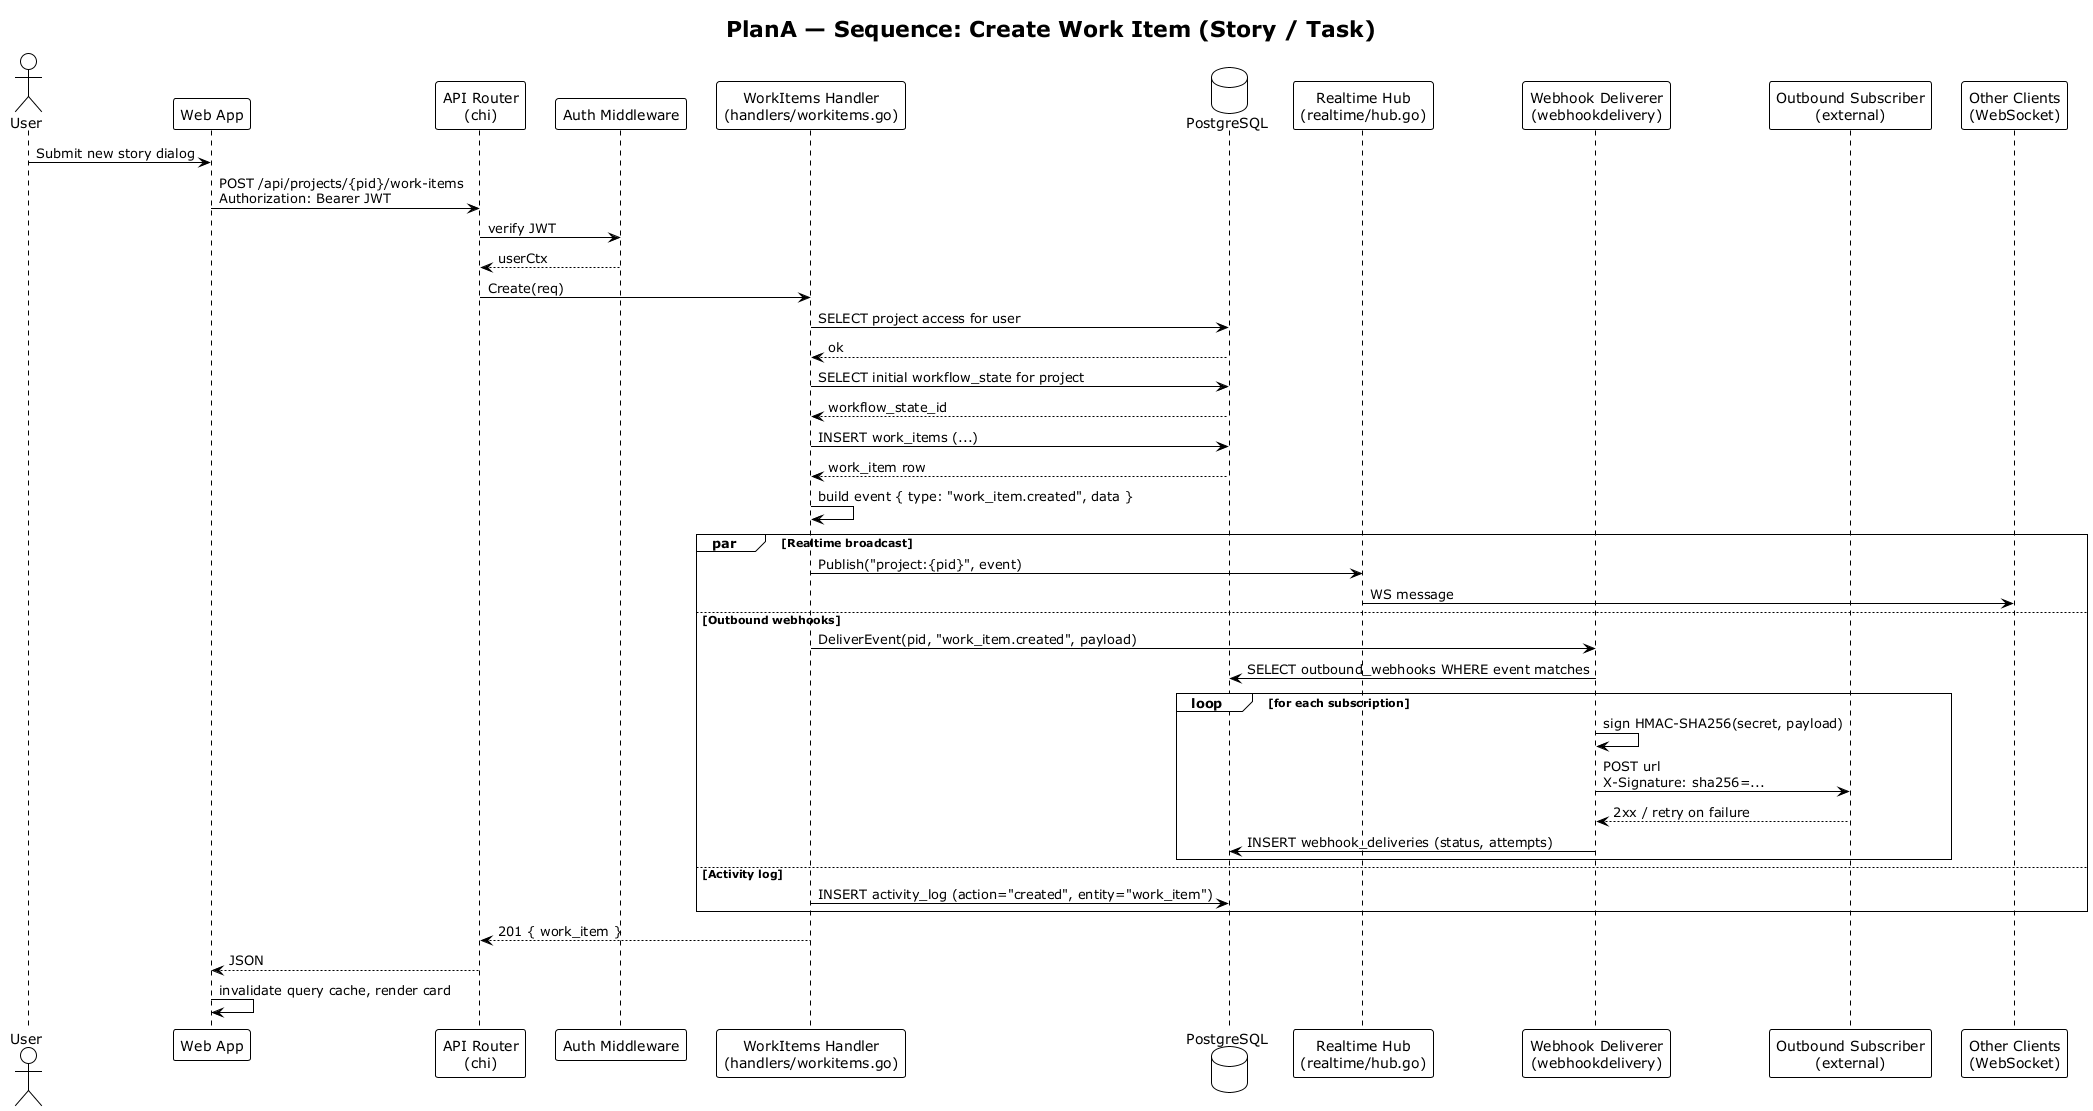

The diagram above was rendered by PlantUML. Its source (embedded in the PNG):
@startuml PlanA-Sequence-Create-Work-Item
!theme plain
title PlanA — Sequence: Create Work Item (Story / Task)

skinparam shadowing false

actor "User" as U
participant "Web App" as Web
participant "API Router\n(chi)" as Router
participant "Auth Middleware" as Mw
participant "WorkItems Handler\n(handlers/workitems.go)" as WI
database "PostgreSQL" as PG
participant "Realtime Hub\n(realtime/hub.go)" as Hub
participant "Webhook Deliverer\n(webhookdelivery)" as WHD
participant "Outbound Subscriber\n(external)" as Ext
participant "Other Clients\n(WebSocket)" as Others

U -> Web : Submit new story dialog
Web -> Router : POST /api/projects/{pid}/work-items\nAuthorization: Bearer JWT
Router -> Mw : verify JWT
Mw --> Router : userCtx
Router -> WI : Create(req)
WI -> PG : SELECT project access for user
PG --> WI : ok
WI -> PG : SELECT initial workflow_state for project
PG --> WI : workflow_state_id
WI -> PG : INSERT work_items (...)
PG --> WI : work_item row

WI -> WI : build event { type: "work_item.created", data }

par Realtime broadcast
  WI -> Hub : Publish("project:{pid}", event)
  Hub -> Others : WS message
else Outbound webhooks
  WI -> WHD : DeliverEvent(pid, "work_item.created", payload)
  WHD -> PG : SELECT outbound_webhooks WHERE event matches
  loop for each subscription
    WHD -> WHD : sign HMAC-SHA256(secret, payload)
    WHD -> Ext : POST url\nX-Signature: sha256=...
    Ext --> WHD : 2xx / retry on failure
    WHD -> PG : INSERT webhook_deliveries (status, attempts)
  end
else Activity log
  WI -> PG : INSERT activity_log (action="created", entity="work_item")
end

WI --> Router : 201 { work_item }
Router --> Web : JSON
Web -> Web : invalidate query cache, render card

@enduml